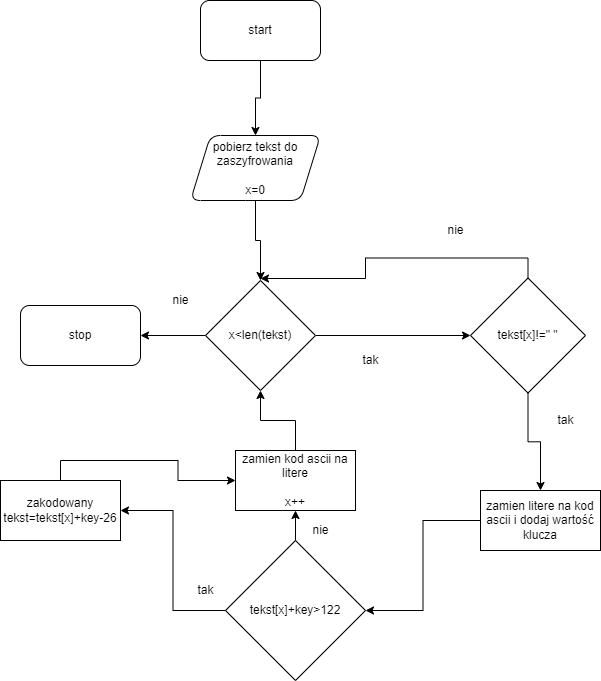

The diagram above was exported from draw.io. Its source (the exported page's mxGraphModel, read from the mxfile embedded in the PNG):
<mxGraphModel dx="1182" dy="732" grid="1" gridSize="10" guides="1" tooltips="1" connect="1" arrows="1" fold="1" page="1" pageScale="1" pageWidth="850" pageHeight="1100" math="0" shadow="0">
  <root>
    <mxCell id="0" />
    <mxCell id="1" parent="0" />
    <mxCell id="8LwrDJtkWvfj-uOEfZii-3" value="" style="edgeStyle=orthogonalEdgeStyle;rounded=0;orthogonalLoop=1;jettySize=auto;html=1;" edge="1" parent="1" source="8LwrDJtkWvfj-uOEfZii-1" target="8LwrDJtkWvfj-uOEfZii-2">
      <mxGeometry relative="1" as="geometry" />
    </mxCell>
    <mxCell id="8LwrDJtkWvfj-uOEfZii-1" value="start" style="rounded=1;whiteSpace=wrap;html=1;" vertex="1" parent="1">
      <mxGeometry x="260" y="60" width="120" height="60" as="geometry" />
    </mxCell>
    <mxCell id="8LwrDJtkWvfj-uOEfZii-5" value="" style="edgeStyle=orthogonalEdgeStyle;rounded=0;orthogonalLoop=1;jettySize=auto;html=1;" edge="1" parent="1" source="8LwrDJtkWvfj-uOEfZii-2">
      <mxGeometry relative="1" as="geometry">
        <mxPoint x="320" y="340" as="targetPoint" />
      </mxGeometry>
    </mxCell>
    <mxCell id="8LwrDJtkWvfj-uOEfZii-2" value="pobierz tekst do zaszyfrowania&lt;br&gt;&lt;br&gt;x=0" style="shape=parallelogram;perimeter=parallelogramPerimeter;whiteSpace=wrap;html=1;fixedSize=1;rounded=1;" vertex="1" parent="1">
      <mxGeometry x="250" y="195" width="130" height="65" as="geometry" />
    </mxCell>
    <mxCell id="8LwrDJtkWvfj-uOEfZii-11" style="edgeStyle=orthogonalEdgeStyle;rounded=0;orthogonalLoop=1;jettySize=auto;html=1;exitX=0;exitY=0.5;exitDx=0;exitDy=0;entryX=1;entryY=0.5;entryDx=0;entryDy=0;" edge="1" parent="1" source="8LwrDJtkWvfj-uOEfZii-7" target="8LwrDJtkWvfj-uOEfZii-10">
      <mxGeometry relative="1" as="geometry" />
    </mxCell>
    <mxCell id="8LwrDJtkWvfj-uOEfZii-16" style="edgeStyle=orthogonalEdgeStyle;rounded=0;orthogonalLoop=1;jettySize=auto;html=1;entryX=0;entryY=0.5;entryDx=0;entryDy=0;" edge="1" parent="1" source="8LwrDJtkWvfj-uOEfZii-7" target="8LwrDJtkWvfj-uOEfZii-14">
      <mxGeometry relative="1" as="geometry" />
    </mxCell>
    <mxCell id="8LwrDJtkWvfj-uOEfZii-7" value="x&amp;lt;len(tekst)" style="rhombus;whiteSpace=wrap;html=1;" vertex="1" parent="1">
      <mxGeometry x="265" y="340" width="110" height="110" as="geometry" />
    </mxCell>
    <mxCell id="8LwrDJtkWvfj-uOEfZii-27" style="edgeStyle=orthogonalEdgeStyle;rounded=0;orthogonalLoop=1;jettySize=auto;html=1;exitX=0;exitY=0.5;exitDx=0;exitDy=0;entryX=1;entryY=0.5;entryDx=0;entryDy=0;" edge="1" parent="1" source="8LwrDJtkWvfj-uOEfZii-8" target="8LwrDJtkWvfj-uOEfZii-24">
      <mxGeometry relative="1" as="geometry" />
    </mxCell>
    <mxCell id="8LwrDJtkWvfj-uOEfZii-8" value="zamien litere na kod ascii i dodaj wartość klucza" style="whiteSpace=wrap;html=1;" vertex="1" parent="1">
      <mxGeometry x="540" y="550" width="120" height="60" as="geometry" />
    </mxCell>
    <mxCell id="8LwrDJtkWvfj-uOEfZii-10" value="stop" style="rounded=1;whiteSpace=wrap;html=1;" vertex="1" parent="1">
      <mxGeometry x="80" y="365" width="120" height="60" as="geometry" />
    </mxCell>
    <mxCell id="8LwrDJtkWvfj-uOEfZii-17" style="edgeStyle=orthogonalEdgeStyle;rounded=0;orthogonalLoop=1;jettySize=auto;html=1;entryX=0.5;entryY=0;entryDx=0;entryDy=0;" edge="1" parent="1" source="8LwrDJtkWvfj-uOEfZii-14" target="8LwrDJtkWvfj-uOEfZii-8">
      <mxGeometry relative="1" as="geometry" />
    </mxCell>
    <mxCell id="8LwrDJtkWvfj-uOEfZii-19" style="edgeStyle=orthogonalEdgeStyle;rounded=0;orthogonalLoop=1;jettySize=auto;html=1;exitX=0.5;exitY=0;exitDx=0;exitDy=0;" edge="1" parent="1" source="8LwrDJtkWvfj-uOEfZii-14">
      <mxGeometry relative="1" as="geometry">
        <mxPoint x="320" y="338" as="targetPoint" />
      </mxGeometry>
    </mxCell>
    <mxCell id="8LwrDJtkWvfj-uOEfZii-14" value="tekst[x]!=&quot; &quot;" style="rhombus;whiteSpace=wrap;html=1;" vertex="1" parent="1">
      <mxGeometry x="530" y="337.5" width="115" height="115" as="geometry" />
    </mxCell>
    <mxCell id="8LwrDJtkWvfj-uOEfZii-20" value="nie" style="text;html=1;align=center;verticalAlign=middle;resizable=0;points=[];autosize=1;strokeColor=none;fillColor=none;" vertex="1" parent="1">
      <mxGeometry x="500" y="280" width="30" height="20" as="geometry" />
    </mxCell>
    <mxCell id="8LwrDJtkWvfj-uOEfZii-21" value="tak" style="text;html=1;align=center;verticalAlign=middle;resizable=0;points=[];autosize=1;strokeColor=none;fillColor=none;" vertex="1" parent="1">
      <mxGeometry x="415" y="410" width="30" height="20" as="geometry" />
    </mxCell>
    <mxCell id="8LwrDJtkWvfj-uOEfZii-22" value="nie" style="text;html=1;align=center;verticalAlign=middle;resizable=0;points=[];autosize=1;strokeColor=none;fillColor=none;" vertex="1" parent="1">
      <mxGeometry x="225" y="350" width="30" height="20" as="geometry" />
    </mxCell>
    <mxCell id="8LwrDJtkWvfj-uOEfZii-23" value="tak" style="text;html=1;align=center;verticalAlign=middle;resizable=0;points=[];autosize=1;strokeColor=none;fillColor=none;" vertex="1" parent="1">
      <mxGeometry x="610" y="470" width="30" height="20" as="geometry" />
    </mxCell>
    <mxCell id="8LwrDJtkWvfj-uOEfZii-26" value="" style="edgeStyle=orthogonalEdgeStyle;rounded=0;orthogonalLoop=1;jettySize=auto;html=1;" edge="1" parent="1" source="8LwrDJtkWvfj-uOEfZii-24" target="8LwrDJtkWvfj-uOEfZii-25">
      <mxGeometry relative="1" as="geometry" />
    </mxCell>
    <mxCell id="8LwrDJtkWvfj-uOEfZii-29" value="" style="edgeStyle=orthogonalEdgeStyle;rounded=0;orthogonalLoop=1;jettySize=auto;html=1;" edge="1" parent="1" source="8LwrDJtkWvfj-uOEfZii-24" target="8LwrDJtkWvfj-uOEfZii-28">
      <mxGeometry relative="1" as="geometry" />
    </mxCell>
    <mxCell id="8LwrDJtkWvfj-uOEfZii-24" value="tekst[x]+key&amp;gt;122" style="rhombus;whiteSpace=wrap;html=1;" vertex="1" parent="1">
      <mxGeometry x="285" y="600" width="140" height="140" as="geometry" />
    </mxCell>
    <mxCell id="8LwrDJtkWvfj-uOEfZii-31" style="edgeStyle=orthogonalEdgeStyle;rounded=0;orthogonalLoop=1;jettySize=auto;html=1;exitX=0.5;exitY=0;exitDx=0;exitDy=0;entryX=0;entryY=0.5;entryDx=0;entryDy=0;" edge="1" parent="1" source="8LwrDJtkWvfj-uOEfZii-25" target="8LwrDJtkWvfj-uOEfZii-28">
      <mxGeometry relative="1" as="geometry" />
    </mxCell>
    <mxCell id="8LwrDJtkWvfj-uOEfZii-25" value="zakodowany tekst=tekst[x]+key-26" style="whiteSpace=wrap;html=1;" vertex="1" parent="1">
      <mxGeometry x="60" y="540" width="120" height="60" as="geometry" />
    </mxCell>
    <mxCell id="8LwrDJtkWvfj-uOEfZii-30" style="edgeStyle=orthogonalEdgeStyle;rounded=0;orthogonalLoop=1;jettySize=auto;html=1;exitX=0.5;exitY=0;exitDx=0;exitDy=0;entryX=0.5;entryY=1;entryDx=0;entryDy=0;" edge="1" parent="1" source="8LwrDJtkWvfj-uOEfZii-28" target="8LwrDJtkWvfj-uOEfZii-7">
      <mxGeometry relative="1" as="geometry" />
    </mxCell>
    <mxCell id="8LwrDJtkWvfj-uOEfZii-28" value="zamien kod ascii na litere&lt;br&gt;&lt;br&gt;x++" style="whiteSpace=wrap;html=1;" vertex="1" parent="1">
      <mxGeometry x="295" y="510" width="120" height="60" as="geometry" />
    </mxCell>
    <mxCell id="8LwrDJtkWvfj-uOEfZii-32" value="tak" style="text;html=1;align=center;verticalAlign=middle;resizable=0;points=[];autosize=1;strokeColor=none;fillColor=none;" vertex="1" parent="1">
      <mxGeometry x="250" y="640" width="30" height="20" as="geometry" />
    </mxCell>
    <mxCell id="8LwrDJtkWvfj-uOEfZii-33" value="nie" style="text;html=1;align=center;verticalAlign=middle;resizable=0;points=[];autosize=1;strokeColor=none;fillColor=none;" vertex="1" parent="1">
      <mxGeometry x="365" y="580" width="30" height="20" as="geometry" />
    </mxCell>
  </root>
</mxGraphModel>